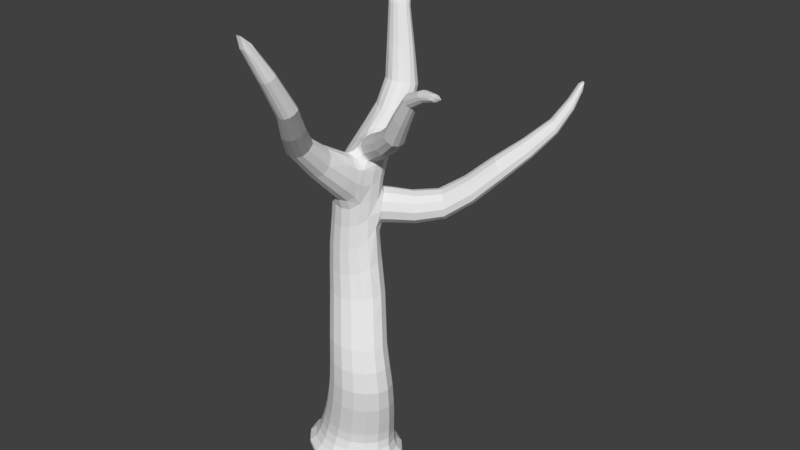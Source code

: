 # Source: TREE.blend  (saved by Blender 2.78.0; exported with 4.5.12 LTS)
import bpy
from mathutils import Matrix  # noqa: F401  (used for matrix-valued properties, if any)

bpy.ops.wm.read_factory_settings(use_empty=True)
scene = bpy.context.scene
scene.name = 'Scene'

# ---- collections
col_collection_1 = bpy.data.collections.new('Collection 1'); scene.collection.children.link(col_collection_1)

# ---- materials (node trees are filled in below, after node groups)
mat_material = bpy.data.materials.new('Material')
mat_material.alpha_threshold = 0.0
mat_material.use_transparent_shadow = False
mat_material.roughness = 0.5
mat_material.line_color = (0.0, 0.0, 0.0, 1.0)

# ---- material node trees

# ---- world
world_world = bpy.data.worlds.new('World'); scene.world = world_world
world_world.color = (0.05088, 0.05088, 0.05088)
world_world.use_sun_shadow = False
world_world.sun_shadow_jitter_overblur = 0.0
world_world.cycles.sampling_method = 'MANUAL'

# ---- meshes
me_cube = bpy.data.meshes.new('Cube')
me_cube.from_pydata([(-6.385, -6.485, -1.54), (7.397, -3.952, 5.975), (7.256, -4.15, 1.856), (-3.904, -7.888, 1.856), (-8.642, 1.099, 1.856), (-4.676, 5.966, -0.6901), (-3.904, 4.838, 1.856), (2.518, 4.838, 1.856), (3.29, 5.966, -0.6901), (-10.55, 1.328, -0.6901), (-10.55, -5.184, -0.6901), (-8.642, -4.15, 1.856), (-4.676, -9.822, -0.6901), (3.29, -9.822, -0.6901), (2.518, -7.888, 1.856), (9.168, -5.184, -0.6901), (9.168, 1.328, -0.6901), (7.256, 1.099, 1.856), (-2.924, -7.41, 5.975), (3.015, 4.359, 5.975), (-7.305, -3.952, 5.975), (-6.385, 2.629, -1.54), (4.999, 2.629, -1.54), (4.999, -6.485, -1.54), (8.557, -4.974, 12.95), (-0.9722, -8.167, 12.95), (8.557, -0.4921, 12.95), (4.511, -8.167, 12.95), (3.015, -7.41, 5.975), (-7.305, 0.9018, 5.975), (7.397, 0.9018, 5.975), (-2.924, 4.359, 5.975), (8.092, -1.186, 21.8), (4.47, -8.057, 21.8), (-0.4386, 1.672, 21.8), (-4.06, -1.186, 21.8), (-5.018, -4.974, 12.95), (4.511, 2.7, 12.95), (-5.018, -0.4921, 12.95), (-0.9722, 2.7, 12.95), (-2.422, 3.456, 30.52), (-5.821, 0.7741, 30.52), (2.185, 3.456, 30.52), (-5.821, -2.991, 30.52), (-0.4386, -8.057, 21.8), (8.092, -5.199, 21.8), (-4.06, -5.199, 21.8), (4.47, 1.672, 21.8), (-7.647, -0.7367, 39.53), (2.89, -0.7367, 41.41), (-4.507, -3.215, 39.53), (2.89, 2.742, 42.18), (2.185, -5.673, 30.52), (5.584, 0.7741, 30.52), (-2.422, -5.673, 30.52), (5.584, -2.991, 30.52), (1.761, 0.135, 51.32), (-4.824, -2.071, 49.23), (12.12, 16.25, 56.03), (-1.034, -2.071, 49.51), (0.03192, 5.217, 42.27), (-7.647, 2.742, 39.53), (-4.224, 5.217, 41.23), (-0.2507, -3.215, 39.81), (-2.3, -9.03, 62.01), (-3.658, 6.018, 58.49), (-6.243, 3.978, 58.49), (-0.1538, 6.018, 58.97), (-7.619, 0.135, 49.44), (12.89, 15.48, 58.28), (-7.619, 3.232, 49.44), (-4.541, 5.435, 51.14), (-4.996, 13.23, 70.01), (0.1528, 14.86, 69.65), (-4.996, 10.82, 70.51), (2.013, 9.394, 69.96), (2.432, 3.978, 58.97), (-0.3697, -7.771, 64.37), (2.432, 0.7126, 58.45), (-6.243, 0.8462, 58.46), (-0.4062, 14.89, 80.94), (-4.262, 13.69, 81.31), (-0.4062, 16.58, 80.43), (-2.043, 13.69, 81.31), (-2.81, 14.86, 69.65), (0.06643, 7.924, 70.69), (2.292, 12.26, 69.46), (-2.617, 8.375, 70.69), (-1.818, -16.87, 73.95), (0.8714, -18.43, 72.98), (-5.264, -9.03, 62.01), (-1.373, -6.879, 67.25), (-6.047, -7.659, 64.39), (-4.087, -6.766, 67.27), (20.12, 23.79, 65.2), (22.85, 23.07, 62.26), (16.26, 12.83, 56.14), (16.07, 14.14, 53.93), (14.95, 13.83, 58.36), (14.0, 15.91, 53.9), (4.927, -25.39, 86.83), (2.213, -25.39, 86.83), (2.257, -16.87, 73.95), (-0.3424, -15.36, 74.91), (-1.256, -18.43, 72.98), (1.605, -15.36, 74.91), (24.82, 32.82, 69.75), (24.11, 32.48, 71.62), (21.28, 24.34, 62.17), (19.72, 24.48, 63.58), (21.59, 22.6, 65.28), (22.77, 22.02, 63.75), (-3.804, 19.37, 95.73), (-6.035, 18.68, 95.95), (-3.804, 20.35, 95.44), (-4.751, 18.68, 95.95), (-5.898, 14.89, 80.94), (-2.043, 17.78, 80.06), (-5.898, 16.58, 80.43), (-4.262, 17.78, 80.06), (5.084, 9.704, 49.49), (7.086, 7.817, 54.97), (7.315, 7.618, 49.38), (8.042, 6.316, 52.23), (4.625, 9.768, 54.94), (3.349, 10.35, 52.3), (25.98, 34.88, 74.56), (25.22, 35.49, 74.52), (23.86, 32.91, 70.62), (25.02, 31.75, 71.67), (25.74, 31.39, 70.72), (25.8, 32.04, 69.8), (-6.657, 23.27, 103.1), (-5.584, 23.27, 103.1), (-5.584, 24.06, 102.9), (-6.657, 24.06, 102.9), (-6.982, 19.37, 95.73), (-4.751, 21.04, 95.23), (-6.982, 20.35, 95.44), (-6.035, 21.04, 95.23), (2.68, -29.57, 94.49), (1.688, -29.57, 94.49), (3.196, -24.38, 87.48), (2.588, -26.43, 86.19), (4.493, -24.38, 87.48), (4.004, -26.43, 86.19), (-2.686, -0.5902, 64.15), (2.898, 4.736, 62.66), (0.6402, -0.8471, 64.12), (-2.861, 6.786, 62.66), (2.898, 1.253, 62.6), (-5.315, 1.628, 62.65), (0.4655, 6.786, 62.66), (-5.315, 4.854, 62.68), (-1.722, 6.569, 52.88), (-0.1773, 6.083, 55.72), (3.267, 2.204, 52.7), (2.25, 3.499, 49.53), (2.495, 3.973, 55.72), (-0.06659, 5.754, 49.71), (-3.053, -1.946, 64.22), (-5.316, -1.823, 59.25), (0.2106, -2.193, 64.19), (-4.375, -2.684, 55.38), (1.511, -2.069, 59.22), (-0.8109, -2.684, 55.38), (-2.25, 1.905, 65.99), (2.841, 6.533, 64.56), (5.603, -2.365, 69.83), (-2.731, 9.472, 64.97), (6.277, -0.4763, 70.73), (-5.126, 4.657, 65.31), (0.5148, 9.472, 64.97), (-5.126, 7.621, 65.13), (15.71, -5.628, 75.45), (14.06, -4.723, 78.3), (8.483, -1.702, 66.87), (6.83, -3.263, 68.0), (8.036, 0.8318, 69.91), (9.014, 0.5043, 67.87), (21.04, -8.672, 82.43), (22.03, -7.008, 82.5), (13.41, -6.107, 77.49), (15.43, -3.751, 77.75), (16.03, -4.067, 76.25), (14.47, -6.697, 76.15), (25.1, -9.403, 84.02), (25.72, -8.918, 83.72), (20.78, -7.423, 83.8), (21.83, -7.996, 82.0), (20.37, -8.299, 83.28), (21.65, -6.808, 83.45), (3.815, 3.948, 64.39), (2.565, 4.217, 66.68), (1.32, -0.4473, 64.81), (3.128, 1.402, 63.35), (0.6992, 2.767, 67.67), (0.1418, 0.6495, 66.85), (8.888, -5.76, -1.328), (-5.411, 5.742, -1.328), (5.308, 3.346, 1.856), (-5.411, -9.597, -1.328), (5.308, -6.397, 1.856), (-10.27, 1.905, -1.328), (-6.694, -6.397, 1.856), (-6.694, 3.346, 1.856), (7.097, -3.835, 3.734), (-3.58, 4.764, 3.734), (-3.58, -7.412, 3.734), (-8.113, 1.187, 3.734), (8.888, 1.905, -1.328), (4.025, 5.742, -1.328), (6.751, 4.115, -0.6901), (4.025, -9.597, -1.328), (6.751, -7.971, -0.6901), (-10.27, -5.76, -1.328), (-8.137, -7.971, -0.6901), (-8.137, 4.115, -0.6901), (7.097, 1.187, 3.734), (2.564, 4.764, 3.734), (2.564, -7.412, 3.734), (-8.113, -3.835, 3.734), (-4.175, 5.074, 0.3715), (2.789, 5.074, 0.3715), (-0.693, 5.395, 1.856), (-0.693, 6.657, -0.6901), (-9.314, 1.019, 0.3715), (-9.314, -4.674, 0.3715), (-11.5, -1.928, -0.6901), (-9.405, -1.525, 1.856), (-4.175, -8.729, 0.3715), (2.789, -8.729, 0.3715), (-0.693, -10.51, -0.6901), (-0.693, -8.445, 1.856), (7.928, -4.674, 0.3715), (7.928, 1.019, 0.3715), (10.12, -1.928, -0.6901), (8.019, -1.525, 1.856), (5.595, 2.98, 5.975), (0.04576, 4.875, 5.975), (-8.012, -1.525, 5.975), (-5.504, -6.03, 5.975), (-6.932, -1.928, -1.54), (5.546, -1.928, -1.54), (-0.693, 3.028, -1.54), (-0.693, -6.884, -1.54), (7.952, -4.375, 8.929), (-2.024, 3.66, 8.929), (-2.024, -7.717, 8.929), (-6.26, 0.3176, 8.929), (7.952, 0.3176, 8.929), (3.716, 3.66, 8.929), (3.716, -7.717, 8.929), (-6.26, -4.375, 8.929), (9.209, -2.733, 12.95), (6.894, 1.427, 12.95), (1.77, -8.642, 12.95), (6.894, -6.893, 12.95), (0.04576, -7.925, 5.975), (8.103, -1.525, 5.975), (5.595, -6.03, 5.975), (-5.504, 2.98, 5.975), (8.756, -5.374, 17.43), (-0.2745, 1.899, 17.43), (-0.2745, -8.4, 17.43), (-4.109, -1.127, 17.43), (8.756, -1.127, 17.43), (4.922, 1.899, 17.43), (4.922, -8.4, 17.43), (-4.109, -5.374, 17.43), (6.603, -6.916, 21.8), (2.016, 2.098, 21.8), (-2.571, 0.5313, 21.8), (-4.644, -3.192, 21.8), (-3.354, -6.893, 12.95), (-5.67, -2.733, 12.95), (1.77, 3.176, 12.95), (-3.354, 1.427, 12.95), (6.917, -4.415, 26.13), (-1.232, 2.148, 26.13), (-1.232, -7.145, 26.13), (-4.692, -0.5821, 26.13), (6.917, -0.5821, 26.13), (3.458, 2.148, 26.13), (3.458, -7.145, 26.13), (-4.692, -4.415, 26.13), (4.186, 2.386, 30.52), (-0.1184, 3.856, 30.52), (-6.368, -1.109, 30.52), (-4.423, -4.603, 30.52), (2.016, -8.482, 21.8), (6.603, 0.5313, 21.8), (8.676, -3.192, 21.8), (-2.571, -6.916, 21.8), (4.204, -1.556, 35.45), (-3.566, 4.758, 35.4), (-3.637, -4.182, 34.98), (-6.966, 2.132, 34.98), (4.204, 2.132, 35.64), (0.9453, 4.758, 35.66), (0.8747, -4.182, 35.05), (-6.966, -1.556, 34.98), (-6.356, -2.226, 39.53), (-2.379, -3.584, 39.6), (3.396, 1.003, 42.26), (1.669, 4.231, 41.92), (-4.423, 2.386, 30.52), (4.186, -4.603, 30.52), (-0.1184, -6.073, 30.52), (6.131, -1.109, 30.52), (1.967, -0.2636, 47.13), (-4.511, 5.29, 46.85), (-4.935, -2.576, 44.25), (-7.865, 2.982, 44.31), (2.089, 3.049, 47.64), (-0.3679, 5.37, 47.8), (-0.9631, -2.576, 44.67), (-7.865, -0.2636, 44.31), (2.588, 1.427, 52.33), (13.99, 14.75, 58.65), (-2.929, -2.4, 49.2), (0.6119, -1.191, 50.21), (1.598, -2.226, 40.35), (-8.153, 1.003, 39.53), (-1.955, 5.585, 42.34), (-6.285, 4.231, 39.95), (2.005, 0.46, 54.81), (-4.271, 5.672, 54.78), (-4.521, -2.006, 53.32), (-7.037, 3.546, 54.35), (2.189, 3.731, 56.52), (-0.4753, 5.833, 56.52), (-0.8538, -2.006, 53.39), (-7.037, 0.4934, 54.35), (-5.18, 5.204, 58.49), (-6.66, 2.479, 58.49), (1.369, 5.204, 59.21), (-1.906, 6.322, 58.61), (-6.47, -1.191, 49.39), (-8.07, 1.684, 49.44), (-2.748, 6.046, 52.42), (-6.399, 4.557, 49.86), (2.807, 0.9559, 61.34), (-3.066, 6.411, 61.41), (-2.984, -1.202, 63.96), (-5.562, 4.442, 61.41), (2.807, 4.413, 61.53), (0.3166, 6.411, 61.53), (0.3383, -1.462, 63.93), (-5.562, 1.217, 61.37), (-5.71, 3.369, 62.68), (-4.049, 9.572, 70.68), (1.949, -0.2766, 62.96), (2.551, 10.48, 69.44), (1.785, -0.8993, 58.62), (-0.3961, -7.152, 66.12), (2.848, 2.445, 58.6), (-5.595, -0.6707, 58.65), (1.276, 13.26, 74.48), (-3.272, 17.13, 73.64), (-3.224, 11.96, 74.98), (-5.237, 15.68, 74.05), (1.346, 15.44, 73.91), (-0.6078, 17.13, 73.64), (-0.6294, 11.85, 74.98), (-5.237, 13.62, 74.62), (-0.1424, 15.74, 80.68), (-1.079, 17.3, 80.21), (-3.152, 13.51, 81.36), (-1.079, 14.17, 81.16), (-1.329, 15.11, 69.59), (1.905, 5.986, 62.66), (-4.306, 6.015, 62.67), (-0.9356, -0.8283, 64.91), (-4.741, -14.03, 67.55), (-2.239, -14.03, 67.55), (-3.69, -10.92, 70.46), (-1.4, -10.95, 70.46), (-0.6096, -12.42, 68.94), (1.75, -17.89, 73.33), (-5.402, -12.39, 68.94), (0.6605, -2.224, 56.54), (-2.593, -2.99, 55.18), (-5.501, -2.163, 56.54), (-2.777, -6.801, 67.67), (-4.33, -1.729, 62.22), (19.93, 17.84, 58.41), (18.03, 19.4, 58.33), (19.91, 16.59, 60.27), (22.28, 23.86, 62.05), (18.54, 17.35, 62.18), (16.73, 18.81, 62.08), (16.19, 19.61, 60.1), (-1.464, 6.522, 54.54), (-1.18, 6.291, 51.14), (16.41, 13.17, 54.8), (3.124, 2.793, 54.5), (15.26, 15.23, 53.61), (2.188, -22.48, 78.97), (3.972, -22.48, 78.97), (2.954, -19.91, 80.59), (4.588, -19.91, 80.59), (5.134, -21.18, 79.78), (2.14, -26.07, 86.42), (1.717, -21.18, 79.78), (-0.1921, -18.58, 72.88), (-1.928, -17.89, 73.33), (-1.198, -15.86, 74.56), (2.255, -15.86, 74.56), (0.6314, -15.23, 75.02), (24.81, 28.31, 65.91), (23.59, 29.29, 65.85), (24.75, 27.5, 67.06), (24.57, 32.14, 71.79), (23.84, 27.95, 68.25), (22.7, 28.87, 68.19), (22.39, 29.4, 66.93), (23.02, 22.34, 62.81), (20.86, 23.24, 65.47), (19.65, 24.21, 64.55), (20.29, 24.54, 62.66), (22.25, 22.12, 64.69), (-2.333, 16.27, 88.35), (-5.332, 18.52, 87.67), (-5.332, 15.34, 88.64), (-6.605, 17.58, 87.95), (-2.333, 17.58, 87.95), (-3.606, 18.52, 87.67), (-3.606, 15.34, 88.64), (-6.605, 16.27, 88.35), (-3.652, 19.86, 95.59), (-4.194, 20.77, 95.31), (-5.393, 18.57, 95.98), (-4.194, 18.95, 95.86), (-5.225, 14.17, 81.16), (-6.162, 15.74, 80.68), (-3.152, 17.96, 80.01), (-5.225, 17.3, 80.21), (6.03, 8.962, 55.37), (12.11, 15.99, 57.37), (12.78, 16.24, 54.73), (7.898, 6.549, 50.56), (15.73, 13.07, 57.49), (6.357, 8.883, 48.95), (9.562, 12.98, 50.44), (11.06, 11.0, 55.42), (11.72, 11.05, 50.4), (12.18, 9.741, 52.94), (8.788, 12.81, 55.37), (7.756, 13.48, 52.92), (26.09, 34.23, 73.0), (25.26, 34.89, 72.95), (26.05, 33.81, 73.6), (25.65, 35.24, 74.56), (25.58, 34.04, 74.22), (24.8, 34.67, 74.17), (24.64, 34.95, 73.52), (23.82, 32.74, 71.22), (24.21, 32.94, 70.05), (25.44, 32.52, 69.68), (25.42, 31.45, 71.3), (25.9, 31.58, 70.15), (-4.87, 22.33, 101.3), (-6.45, 23.51, 100.9), (-6.45, 21.92, 101.4), (-7.007, 23.1, 101.0), (-4.87, 23.1, 101.0), (-5.427, 23.51, 100.9), (-5.427, 21.92, 101.4), (-7.007, 22.33, 101.3), (-6.121, 23.23, 103.1), (-6.121, 24.1, 102.9), (-5.532, 23.66, 103.0), (-6.709, 23.66, 103.0), (-6.593, 18.95, 95.86), (-7.135, 19.86, 95.59), (-5.393, 21.15, 95.19), (-6.593, 20.77, 95.31), (1.801, -29.16, 92.18), (2.922, -29.16, 92.18), (2.176, -27.9, 92.97), (3.223, -27.9, 92.97), (3.49, -28.52, 92.58), (2.184, -29.58, 94.49), (1.571, -28.52, 92.58), (2.626, -24.72, 87.24), (4.925, -24.72, 87.24), (4.589, -26.07, 86.42), (3.844, -24.3, 87.55), (3.296, -26.53, 86.12), (-5.512, 6.23, 65.23), (-4.262, 0.1381, 63.01), (5.691, -1.411, 70.38), (3.283, 3.129, 62.65), (-1.198, 7.074, 62.66), (1.908, 8.461, 64.89), (-4.141, 8.733, 65.04), (-0.6001, 1.048, 66.51), (-2.371, 0.3067, 64.82), (2.858, 5.319, 63.35), (1.005, -0.469, 64.5), (-2.822, 7.641, 63.45), (2.93, 1.452, 63.02), (-5.253, 2.601, 63.55), (0.4719, 7.641, 63.45), (-5.253, 5.739, 63.51), (3.516, 10.23, 53.85), (3.935, 10.17, 50.71), (7.766, 6.784, 53.86), (1.391, 5.238, 56.19), (2.963, 2.381, 50.87), (1.212, 4.857, 49.02), (-0.1332, 7.754, 52.76), (1.327, 7.237, 55.53), (4.763, 3.492, 52.61), (3.837, 4.789, 49.54), (3.933, 5.177, 55.55), (1.547, 6.991, 49.7), (1.456, -2.099, 62.18), (-1.077, -8.482, 62.76), (-3.782, -9.263, 61.86), (-6.2, -8.454, 62.76), (-1.525, -2.194, 64.96), (-5.208, -6.983, 66.14), (-3.288, -3.556, 65.22), (-5.452, -3.767, 60.94), (-0.2056, -3.759, 65.19), (-4.563, -4.796, 57.56), (0.997, -3.969, 60.91), (-1.196, -4.796, 57.56), (-4.021, 3.136, 65.52), (3.436, 4.693, 64.29), (-1.108, 9.748, 64.95), (-5.349, 12.05, 70.27), (1.057, 8.652, 70.54), (1.428, 13.97, 69.65), (-4.098, 14.21, 69.79), (-1.109, 7.675, 70.66), (-2.33, 4.497, 67.88), (2.701, 8.729, 66.52), (0.3931, 4.149, 68.3), (-2.692, 11.98, 67.09), (2.282, 5.608, 67.36), (-5.013, 7.495, 67.71), (0.4549, 11.98, 67.09), (-5.013, 10.21, 67.36), (13.49, -5.423, 78.0), (10.14, -4.723, 73.1), (11.35, -5.452, 71.5), (12.83, -4.148, 70.63), (13.23, -2.261, 71.55), (10.86, -3.067, 74.02), (12.48, -1.909, 73.35), (1.496, 3.629, 67.56), (5.989, -3.071, 69.04), (8.908, -0.4026, 67.13), (2.31, 0.02635, 63.7), (3.48, 4.375, 65.47), (21.92, -6.774, 82.98), (16.47, -7.104, 81.4), (17.32, -7.577, 80.33), (18.32, -6.719, 79.77), (18.58, -5.465, 80.41), (16.99, -5.992, 82.05), (18.1, -5.212, 81.62), (14.82, -4.126, 78.25), (15.98, -4.747, 75.67), (15.22, -6.387, 75.61), (13.77, -6.593, 76.84), (15.86, -3.698, 77.01), (25.45, -9.188, 83.88), (23.71, -9.222, 83.9), (24.13, -9.455, 83.36), (24.78, -8.911, 83.02), (24.91, -8.293, 83.33), (23.97, -8.674, 84.22), (24.67, -8.168, 83.93), (22.0, -7.438, 82.13), (21.51, -8.475, 82.1), (20.6, -8.606, 82.87), (20.42, -7.866, 83.61), (21.26, -7.045, 83.77), (0.2296, 1.739, 67.33), (7.134, 0.3133, 70.65), (0.4881, -0.1845, 66.06), (3.666, 2.951, 63.62), (7.777, -2.841, 67.14), (8.743, 0.9414, 68.86), (5.25, 2.988, 65.41), (4.077, 3.273, 67.62), (2.843, -1.23, 65.74), (4.607, 0.5377, 64.37), (2.242, 1.864, 68.57), (1.651, -0.1891, 67.72), (6.8, 4.125, -1.162), (6.8, -7.981, -1.162), (-8.186, -7.981, -1.162), (-8.186, 4.125, -1.162), (5.233, 3.336, 3.734), (5.233, -5.985, 3.734), (-6.249, -5.985, 3.734), (-6.249, 3.336, 3.734), (9.808, -1.928, -1.328), (-0.693, 6.413, -1.328), (5.815, 3.456, 0.3715), (-0.693, -10.27, -1.328), (5.815, -7.111, 0.3715), (-11.19, -1.928, -1.328), (-7.201, -7.111, 0.3715), (-7.201, 3.456, 0.3715), (7.827, -1.324, 3.734), (-0.5083, 5.297, 3.734), (-0.5083, -7.945, 3.734), (-8.844, -1.324, 3.734), (-0.693, 5.678, 0.3715), (-10.14, -1.827, 0.3715), (-0.693, -9.333, 0.3715), (8.756, -1.827, 0.3715), (-0.693, -1.928, -1.54), (8.635, -2.029, 8.929), (6.211, -6.383, 8.929), (0.8461, 4.158, 8.929), (-4.518, 2.326, 8.929), (0.8461, -8.215, 8.929), (-4.518, -6.383, 8.929), (-6.942, -2.029, 8.929), (6.211, 2.326, 8.929), (7.475, -2.499, 26.13), (9.374, -3.25, 17.43), (7.179, -7.192, 17.43), (2.324, 2.349, 17.43), (-2.532, 0.6914, 17.43), (2.324, -8.85, 17.43), (-2.532, -7.192, 17.43), (-4.726, -3.25, 17.43), (7.179, 0.6914, 17.43), (4.74, 0.2884, 35.66), (5.495, -6.056, 26.13), (1.113, 2.555, 26.13), (-3.269, 1.059, 26.13), (1.113, -7.552, 26.13), (-3.269, -6.056, 26.13), (-5.249, -2.499, 26.13), (5.495, 1.059, 26.13), (2.575, 1.452, 49.17), (2.835, -3.134, 35.18), (-1.275, 5.149, 35.68), (-5.58, 3.711, 35.08), (-1.381, -4.574, 34.99), (-5.597, -3.134, 34.98), (-7.503, 0.2884, 34.98), (2.852, 3.711, 35.57), (0.7623, -1.653, 45.52), (-2.146, 5.817, 49.37), (-6.554, 4.371, 44.94), (-2.949, -2.92, 44.33), (-6.66, -1.653, 44.29), (-8.337, 1.359, 44.31), (1.001, 4.446, 47.19), (3.206, 2.843, 61.42), (2.659, 2.093, 55.09), (0.9367, -1.098, 54.71), (-2.374, 6.159, 55.11), (-5.911, 4.824, 54.46), (-2.688, -2.323, 53.16), (-6.034, -1.061, 54.59), (-7.471, 2.036, 54.35), (1.092, 4.994, 56.94), (1.639, 14.26, 74.13), (1.887, -0.9759, 61.93), (-1.375, 6.704, 61.44), (-4.536, 5.625, 61.41), (-1.384, -1.464, 64.73), (-4.552, -0.5672, 61.98), (-5.964, 2.945, 61.4), (1.785, 5.618, 61.59), (-3.49, -14.21, 67.43), (0.4539, 12.45, 74.82), (-1.94, 17.35, 73.58), (-4.429, 16.55, 73.81), (-1.885, 11.63, 75.02), (-4.417, 12.68, 74.85), (-5.554, 14.66, 74.34), (0.5467, 16.49, 73.77), (-5.531, -13.44, 68.02), (-1.206, -13.45, 68.02), (-2.557, -10.83, 70.65), (-4.679, -11.39, 69.89), (-0.6178, -11.43, 69.89), (19.22, 18.81, 58.15), (20.16, 16.95, 59.11), (16.85, 19.65, 58.97), (19.31, 16.73, 61.44), (17.66, 18.14, 62.41), (16.12, 19.31, 61.28), (3.08, -22.61, 78.89), (1.624, -22.03, 79.26), (4.709, -22.03, 79.26), (3.771, -19.8, 80.68), (2.236, -20.33, 80.3), (5.133, -20.33, 80.3), (24.37, 28.92, 65.76), (24.94, 27.74, 66.34), (22.83, 29.45, 66.23), (24.34, 27.58, 67.79), (23.27, 28.44, 68.39), (22.33, 29.2, 67.68), (-2.128, 16.93, 88.15), (-2.857, 15.71, 88.52), (-4.469, 18.66, 87.62), (-6.081, 18.14, 87.78), (-4.469, 15.2, 88.68), (-6.081, 15.71, 88.52), (-6.81, 16.93, 88.15), (-2.857, 18.14, 87.78), (2.362, -29.22, 92.14), (10.04, 12.03, 55.78), (7.84, 13.29, 54.37), (8.381, 13.38, 51.47), (12.18, 10.02, 51.43), (11.78, 10.1, 54.43), (10.83, 12.23, 50.02), (25.77, 34.64, 72.92), (26.07, 33.35, 72.43), (24.73, 34.44, 72.36), (25.72, 33.24, 73.28), (25.2, 34.39, 74.29), (24.42, 34.29, 73.21), (-4.768, 22.71, 101.1), (-4.869, 21.28, 99.92), (-5.939, 23.58, 100.9), (-6.725, 22.67, 99.49), (-5.939, 21.85, 101.4), (-6.725, 21.28, 99.92), (-7.11, 22.71, 101.1), (-4.869, 22.67, 99.49), (-6.121, 23.66, 103.0), (1.729, -28.18, 90.8), (3.599, -28.18, 90.8), (2.699, -27.85, 93.02), (2.044, -27.25, 91.38), (3.828, -27.25, 91.38), (-5.645, 4.286, 63.54), (-4.141, 1.126, 63.87), (2.075, 0.03057, 63.37), (3.4, 3.462, 63.24), (-1.175, 7.925, 63.44), (1.892, 6.777, 63.44), (-4.254, 6.882, 63.48), (-0.2915, -0.1714, 65.66), (0.09614, 7.684, 54.38), (0.4225, 7.505, 51.07), (4.578, 4.044, 54.36), (2.845, 6.405, 56.0), (4.509, 3.686, 50.83), (2.824, 6.119, 49.06), (0.9512, -3.785, 63.47), (0.1938, -4.307, 58.58), (-2.879, -5.078, 57.37), (-5.627, -4.256, 58.59), (-1.833, -3.734, 65.85), (-4.514, -3.482, 63.51), (-3.968, 6.006, 67.84), (3.171, 5.915, 65.94), (-1.118, 12.24, 67.05), (-5.387, 8.915, 67.54), (1.236, 4.98, 68.17), (1.803, 10.9, 66.99), (-4.059, 11.27, 67.19), (-0.4865, 2.972, 67.69), (11.72, -2.359, 73.97), (12.23, -5.081, 70.83), (10.23, -3.9, 73.68), (10.54, -5.315, 72.35), (13.16, -3.069, 70.87), (13.02, -1.837, 72.45), (17.6, -5.513, 82.02), (17.92, -7.328, 79.9), (16.53, -6.555, 81.82), (16.76, -7.494, 80.88), (18.53, -6.011, 79.94), (18.44, -5.169, 81.02), (24.36, -8.383, 84.17), (24.52, -9.278, 83.12), (22.91, -8.658, 83.98), (23.03, -9.195, 83.42), (24.13, -8.294, 82.86), (24.06, -7.801, 83.48), (1.739, 0.8619, 68.23), (3.055, 2.705, 68.46), (2.009, -0.9869, 66.93), (5.113, 2.016, 64.64), (3.821, -0.7704, 64.7), (4.933, 3.418, 66.46)], [], [(0, 242, 618, 245), (0, 245, 605, 201), (0, 201, 596, 215), (0, 215, 607, 242), (1, 260, 599, 206), (1, 206, 610, 259), (1, 259, 619, 246), (1, 246, 620, 260), (2, 234, 617, 237), (2, 237, 610, 206), (2, 206, 599, 202), (2, 202, 606, 234), (3, 230, 616, 233), (3, 233, 612, 208), (3, 208, 600, 204), (3, 204, 608, 230), (4, 226, 615, 229), (4, 229, 613, 209), (4, 209, 601, 205), (4, 205, 609, 226), (5, 222, 614, 225), (5, 225, 603, 199), (5, 199, 597, 217), (5, 217, 609, 222), (6, 207, 611, 224), (6, 224, 614, 222), (6, 222, 609, 205), (6, 205, 601, 207), (7, 219, 598, 200), (7, 200, 604, 223), (7, 223, 614, 224), (7, 224, 611, 219), (8, 223, 604, 212), (8, 212, 594, 211), (8, 211, 603, 225), (8, 225, 614, 223), (9, 203, 607, 228), (9, 228, 615, 226), (9, 226, 609, 217), (9, 217, 597, 203), (10, 215, 596, 216), (10, 216, 608, 227), (10, 227, 615, 228), (10, 228, 607, 215), (11, 227, 608, 204), (11, 204, 600, 221), (11, 221, 613, 229), (11, 229, 615, 227), (12, 201, 605, 232), (12, 232, 616, 230), (12, 230, 608, 216), (12, 216, 596, 201), (13, 213, 595, 214), (13, 214, 606, 231), (13, 231, 616, 232), (13, 232, 605, 213), (14, 231, 606, 202), (14, 202, 599, 220), (14, 220, 612, 233), (14, 233, 616, 231), (15, 198, 602, 236), (15, 236, 617, 234), (15, 234, 606, 214), (15, 214, 595, 198), (16, 210, 594, 212), (16, 212, 604, 235), (16, 235, 617, 236), (16, 236, 602, 210), (17, 235, 604, 200), (17, 200, 598, 218), (17, 218, 610, 237), (17, 237, 617, 235), (18, 241, 600, 208), (18, 208, 612, 258), (18, 258, 623, 248), (18, 248, 624, 241), (19, 238, 598, 219), (19, 219, 611, 239), (19, 239, 621, 251), (19, 251, 626, 238), (20, 240, 613, 221), (20, 221, 600, 241), (20, 241, 624, 253), (20, 253, 625, 240), (21, 199, 603, 244), (21, 244, 618, 242), (21, 242, 607, 203), (21, 203, 597, 199), (22, 211, 594, 210), (22, 210, 602, 243), (22, 243, 618, 244), (22, 244, 603, 211), (23, 243, 602, 198), (23, 198, 595, 213), (23, 213, 605, 245), (23, 245, 618, 243), (24, 257, 620, 246), (24, 246, 619, 254), (24, 254, 628, 262), (24, 262, 629, 257), (25, 274, 624, 248), (25, 248, 623, 256), (25, 256, 632, 264), (25, 264, 633, 274), (26, 254, 619, 250), (26, 250, 626, 255), (26, 255, 635, 266), (26, 266, 628, 254), (27, 256, 623, 252), (27, 252, 620, 257), (27, 257, 629, 268), (27, 268, 632, 256), (28, 258, 612, 220), (28, 220, 599, 260), (28, 260, 620, 252), (28, 252, 623, 258), (29, 261, 601, 209), (29, 209, 613, 240), (29, 240, 625, 249), (29, 249, 622, 261), (30, 259, 610, 218), (30, 218, 598, 238), (30, 238, 626, 250), (30, 250, 619, 259), (31, 239, 611, 207), (31, 207, 601, 261), (31, 261, 622, 247), (31, 247, 621, 239), (32, 292, 628, 266), (32, 266, 635, 291), (32, 291, 643, 282), (32, 282, 627, 292), (33, 290, 632, 268), (33, 268, 629, 270), (33, 270, 637, 284), (33, 284, 640, 290), (34, 271, 630, 263), (34, 263, 631, 272), (34, 272, 639, 279), (34, 279, 638, 271), (35, 272, 631, 265), (35, 265, 634, 273), (35, 273, 642, 281), (35, 281, 639, 272), (36, 275, 625, 253), (36, 253, 624, 274), (36, 274, 633, 269), (36, 269, 634, 275), (37, 255, 626, 251), (37, 251, 621, 276), (37, 276, 630, 267), (37, 267, 635, 255), (38, 277, 622, 249), (38, 249, 625, 275), (38, 275, 634, 265), (38, 265, 631, 277), (39, 276, 621, 247), (39, 247, 622, 277), (39, 277, 631, 263), (39, 263, 630, 276), (40, 287, 638, 279), (40, 279, 639, 306), (40, 306, 647, 295), (40, 295, 646, 287), (41, 306, 639, 281), (41, 281, 642, 288), (41, 288, 650, 297), (41, 297, 647, 306), (42, 286, 643, 283), (42, 283, 638, 287), (42, 287, 646, 299), (42, 299, 651, 286), (43, 288, 642, 285), (43, 285, 641, 289), (43, 289, 649, 301), (43, 301, 650, 288), (44, 293, 633, 264), (44, 264, 632, 290), (44, 290, 640, 280), (44, 280, 641, 293), (45, 270, 629, 262), (45, 262, 628, 292), (45, 292, 627, 278), (45, 278, 637, 270), (46, 273, 634, 269), (46, 269, 633, 293), (46, 293, 641, 285), (46, 285, 642, 273), (47, 291, 635, 267), (47, 267, 630, 271), (47, 271, 638, 283), (47, 283, 643, 291), (48, 323, 650, 301), (48, 301, 649, 302), (48, 302, 656, 317), (48, 317, 657, 323), (49, 322, 645, 294), (49, 294, 636, 304), (49, 304, 644, 310), (49, 310, 652, 322), (50, 302, 649, 296), (50, 296, 648, 303), (50, 303, 655, 312), (50, 312, 656, 302), (51, 304, 636, 298), (51, 298, 651, 305), (51, 305, 658, 314), (51, 314, 644, 304), (52, 308, 640, 284), (52, 284, 637, 307), (52, 307, 645, 300), (52, 300, 648, 308), (53, 309, 627, 282), (53, 282, 643, 286), (53, 286, 651, 298), (53, 298, 636, 309), (54, 289, 641, 280), (54, 280, 640, 308), (54, 308, 648, 296), (54, 296, 649, 289), (55, 307, 637, 278), (55, 278, 627, 309), (55, 309, 636, 294), (55, 294, 645, 307), (56, 321, 652, 310), (56, 310, 644, 318), (56, 318, 660, 326), (56, 326, 661, 321), (57, 338, 656, 312), (57, 312, 655, 320), (57, 320, 664, 328), (57, 328, 665, 338), (58, 440, 718, 449), (58, 449, 717, 439), (58, 439, 694, 392), (58, 392, 691, 440), (59, 320, 655, 316), (59, 316, 652, 321), (59, 321, 661, 332), (59, 332, 664, 320), (60, 305, 651, 299), (60, 299, 646, 324), (60, 324, 653, 315), (60, 315, 658, 305), (61, 325, 647, 297), (61, 297, 650, 323), (61, 323, 657, 313), (61, 313, 654, 325), (62, 324, 646, 295), (62, 295, 647, 325), (62, 325, 654, 311), (62, 311, 653, 324), (63, 303, 648, 300), (63, 300, 645, 322), (63, 322, 652, 316), (63, 316, 655, 303), (64, 520, 758, 529), (64, 529, 757, 519), (64, 519, 685, 375), (64, 375, 676, 520), (65, 337, 662, 327), (65, 327, 663, 334), (65, 334, 671, 343), (65, 343, 670, 337), (66, 334, 663, 329), (66, 329, 666, 335), (66, 335, 674, 345), (66, 345, 671, 334), (67, 336, 667, 331), (67, 331, 662, 337), (67, 337, 670, 347), (67, 347, 675, 336), (68, 339, 657, 317), (68, 317, 656, 338), (68, 338, 665, 333), (68, 333, 666, 339), (69, 439, 717, 448), (69, 448, 716, 319), (69, 319, 693, 391), (69, 391, 694, 439), (70, 341, 654, 313), (70, 313, 657, 339), (70, 339, 666, 329), (70, 329, 663, 341), (71, 340, 653, 311), (71, 311, 654, 341), (71, 341, 663, 327), (71, 327, 662, 340), (72, 536, 768, 545), (72, 545, 765, 533), (72, 533, 682, 361), (72, 361, 679, 536), (73, 535, 767, 544), (73, 544, 764, 370), (73, 370, 678, 363), (73, 363, 683, 535), (74, 533, 765, 543), (74, 543, 762, 351), (74, 351, 681, 365), (74, 365, 682, 533), (75, 534, 766, 542), (75, 542, 763, 353), (75, 353, 668, 358), (75, 358, 677, 534), (76, 356, 660, 330), (76, 330, 667, 336), (76, 336, 675, 346), (76, 346, 659, 356), (77, 519, 757, 528), (77, 528, 756, 355), (77, 355, 688, 378), (77, 378, 685, 519), (78, 354, 661, 326), (78, 326, 660, 356), (78, 356, 659, 342), (78, 342, 669, 354), (79, 335, 666, 333), (79, 333, 665, 357), (79, 357, 673, 349), (79, 349, 674, 335), (80, 369, 677, 358), (80, 358, 668, 366), (80, 366, 707, 422), (80, 422, 708, 369), (81, 434, 681, 360), (81, 360, 680, 368), (81, 368, 711, 424), (81, 424, 712, 434), (82, 366, 668, 362), (82, 362, 683, 367), (82, 367, 714, 426), (82, 426, 707, 366), (83, 368, 680, 364), (83, 364, 677, 369), (83, 369, 708, 428), (83, 428, 711, 368), (84, 370, 764, 541), (84, 541, 768, 536), (84, 536, 679, 359), (84, 359, 678, 370), (85, 537, 769, 540), (85, 540, 766, 534), (85, 534, 677, 364), (85, 364, 680, 537), (86, 353, 763, 539), (86, 539, 767, 535), (86, 535, 683, 362), (86, 362, 668, 353), (87, 351, 762, 538), (87, 538, 769, 537), (87, 537, 680, 360), (87, 360, 681, 351), (88, 407, 687, 380), (88, 380, 684, 406), (88, 406, 696, 404), (88, 404, 699, 407), (89, 405, 676, 375), (89, 375, 685, 379), (89, 379, 697, 399), (89, 399, 695, 405), (90, 521, 759, 527), (90, 527, 758, 520), (90, 520, 676, 374), (90, 374, 684, 521), (91, 355, 756, 526), (91, 526, 760, 384), (91, 384, 686, 377), (91, 377, 688, 355), (92, 523, 761, 525), (92, 525, 759, 521), (92, 521, 684, 380), (92, 380, 687, 523), (93, 384, 760, 524), (93, 524, 761, 523), (93, 523, 687, 376), (93, 376, 686, 384), (94, 419, 694, 391), (94, 391, 693, 418), (94, 418, 705, 415), (94, 415, 706, 419), (95, 417, 690, 386), (95, 386, 689, 389), (95, 389, 701, 410), (95, 410, 702, 417), (96, 442, 720, 447), (96, 447, 719, 395), (96, 395, 690, 388), (96, 388, 692, 442), (97, 395, 719, 446), (97, 446, 721, 397), (97, 397, 689, 386), (97, 386, 690, 395), (98, 319, 716, 445), (98, 445, 720, 442), (98, 442, 692, 390), (98, 390, 693, 319), (99, 397, 721, 444), (99, 444, 718, 440), (99, 440, 691, 387), (99, 387, 689, 397), (100, 487, 697, 402), (100, 402, 700, 486), (100, 486, 741, 482), (100, 482, 738, 487), (101, 485, 699, 404), (101, 404, 696, 403), (101, 403, 737, 484), (101, 484, 740, 485), (102, 379, 685, 378), (102, 378, 688, 408), (102, 408, 700, 402), (102, 402, 697, 379), (103, 409, 686, 376), (103, 376, 687, 407), (103, 407, 699, 400), (103, 400, 698, 409), (104, 406, 684, 374), (104, 374, 676, 405), (104, 405, 695, 398), (104, 398, 696, 406), (105, 408, 688, 377), (105, 377, 686, 409), (105, 409, 698, 401), (105, 401, 700, 408), (106, 459, 701, 411), (106, 411, 703, 458), (106, 458, 724, 451), (106, 451, 722, 459), (107, 457, 706, 415), (107, 415, 705, 413), (107, 413, 726, 455), (107, 455, 727, 457), (108, 389, 689, 387), (108, 387, 691, 420), (108, 420, 703, 411), (108, 411, 701, 389), (109, 420, 691, 392), (109, 392, 694, 419), (109, 419, 706, 416), (109, 416, 703, 420), (110, 418, 693, 390), (110, 390, 692, 421), (110, 421, 704, 414), (110, 414, 705, 418), (111, 421, 692, 388), (111, 388, 690, 417), (111, 417, 702, 412), (111, 412, 704, 421), (112, 433, 708, 422), (112, 422, 707, 430), (112, 430, 728, 462), (112, 462, 729, 433), (113, 474, 712, 424), (113, 424, 711, 432), (113, 432, 732, 464), (113, 464, 733, 474), (114, 430, 707, 426), (114, 426, 714, 431), (114, 431, 735, 466), (114, 466, 728, 430), (115, 432, 711, 428), (115, 428, 708, 433), (115, 433, 729, 468), (115, 468, 732, 432), (116, 435, 682, 365), (116, 365, 681, 434), (116, 434, 712, 429), (116, 429, 713, 435), (117, 367, 683, 363), (117, 363, 678, 436), (117, 436, 709, 427), (117, 427, 714, 367), (118, 437, 679, 361), (118, 361, 682, 435), (118, 435, 713, 425), (118, 425, 710, 437), (119, 436, 678, 359), (119, 359, 679, 437), (119, 437, 710, 423), (119, 423, 709, 436), (120, 443, 755, 517), (120, 517, 751, 507), (120, 507, 718, 444), (120, 444, 721, 443), (121, 438, 753, 516), (121, 516, 752, 508), (121, 508, 720, 445), (121, 445, 716, 438), (122, 441, 754, 515), (122, 515, 755, 443), (122, 443, 721, 446), (122, 446, 719, 441), (123, 508, 752, 514), (123, 514, 754, 441), (123, 441, 719, 447), (123, 447, 720, 508), (124, 506, 750, 513), (124, 513, 753, 438), (124, 438, 716, 448), (124, 448, 717, 506), (125, 507, 751, 512), (125, 512, 750, 506), (125, 506, 717, 449), (125, 449, 718, 507), (126, 452, 723, 450), (126, 450, 722, 453), (126, 453, 726, 454), (126, 454, 725, 452), (127, 453, 722, 451), (127, 451, 724, 456), (127, 456, 727, 455), (127, 455, 726, 453), (128, 458, 703, 416), (128, 416, 706, 457), (128, 457, 727, 456), (128, 456, 724, 458), (129, 413, 705, 414), (129, 414, 704, 460), (129, 460, 725, 454), (129, 454, 726, 413), (130, 460, 704, 412), (130, 412, 702, 461), (130, 461, 723, 452), (130, 452, 725, 460), (131, 461, 702, 410), (131, 410, 701, 459), (131, 459, 722, 450), (131, 450, 723, 461), (132, 470, 736, 473), (132, 473, 734, 469), (132, 469, 733, 464), (132, 464, 732, 470), (133, 462, 728, 472), (133, 472, 736, 470), (133, 470, 732, 468), (133, 468, 729, 462), (134, 466, 735, 467), (134, 467, 730, 471), (134, 471, 736, 472), (134, 472, 728, 466), (135, 471, 730, 463), (135, 463, 731, 465), (135, 465, 734, 473), (135, 473, 736, 471), (136, 475, 713, 429), (136, 429, 712, 474), (136, 474, 733, 469), (136, 469, 734, 475), (137, 431, 714, 427), (137, 427, 709, 476), (137, 476, 730, 467), (137, 467, 735, 431), (138, 477, 710, 425), (138, 425, 713, 475), (138, 475, 734, 465), (138, 465, 731, 477), (139, 476, 709, 423), (139, 423, 710, 477), (139, 477, 731, 463), (139, 463, 730, 476), (140, 483, 715, 479), (140, 479, 738, 482), (140, 482, 741, 481), (140, 481, 739, 483), (141, 484, 737, 478), (141, 478, 715, 483), (141, 483, 739, 480), (141, 480, 740, 484), (142, 488, 698, 400), (142, 400, 699, 485), (142, 485, 740, 480), (142, 480, 739, 488), (143, 403, 696, 398), (143, 398, 695, 489), (143, 489, 715, 478), (143, 478, 737, 403), (144, 486, 700, 401), (144, 401, 698, 488), (144, 488, 739, 481), (144, 481, 741, 486), (145, 489, 695, 399), (145, 399, 697, 487), (145, 487, 738, 479), (145, 479, 715, 489), (146, 491, 673, 344), (146, 344, 672, 373), (146, 373, 749, 498), (146, 498, 743, 491), (147, 493, 659, 346), (147, 346, 675, 371), (147, 371, 747, 499), (147, 499, 745, 493), (148, 373, 672, 348), (148, 348, 669, 352), (148, 352, 744, 500), (148, 500, 749, 373), (149, 494, 670, 343), (149, 343, 671, 372), (149, 372, 748, 501), (149, 501, 746, 494), (150, 352, 669, 342), (150, 342, 659, 493), (150, 493, 745, 502), (150, 502, 744, 352), (151, 350, 674, 349), (151, 349, 673, 491), (151, 491, 743, 503), (151, 503, 742, 350), (152, 371, 675, 347), (152, 347, 670, 494), (152, 494, 746, 504), (152, 504, 747, 371), (153, 372, 671, 345), (153, 345, 674, 350), (153, 350, 742, 505), (153, 505, 748, 372), (154, 394, 653, 340), (154, 340, 662, 393), (154, 393, 750, 512), (154, 512, 751, 394), (155, 393, 662, 331), (155, 331, 667, 509), (155, 509, 753, 513), (155, 513, 750, 393), (156, 396, 660, 318), (156, 318, 644, 510), (156, 510, 754, 514), (156, 514, 752, 396), (157, 510, 644, 314), (157, 314, 658, 511), (157, 511, 755, 515), (157, 515, 754, 510), (158, 509, 667, 330), (158, 330, 660, 396), (158, 396, 752, 516), (158, 516, 753, 509), (159, 511, 658, 315), (159, 315, 653, 394), (159, 394, 751, 517), (159, 517, 755, 511), (160, 522, 672, 344), (160, 344, 673, 385), (160, 385, 761, 524), (160, 524, 760, 522), (161, 385, 673, 357), (161, 357, 665, 383), (161, 383, 759, 525), (161, 525, 761, 385), (162, 518, 669, 348), (162, 348, 672, 522), (162, 522, 760, 526), (162, 526, 756, 518), (163, 383, 665, 328), (163, 328, 664, 382), (163, 382, 758, 527), (163, 527, 759, 383), (164, 381, 661, 354), (164, 354, 669, 518), (164, 518, 756, 528), (164, 528, 757, 381), (165, 382, 664, 332), (165, 332, 661, 381), (165, 381, 757, 529), (165, 529, 758, 382), (166, 530, 743, 498), (166, 498, 749, 497), (166, 497, 769, 538), (166, 538, 762, 530), (167, 531, 745, 499), (167, 499, 747, 495), (167, 495, 767, 539), (167, 539, 763, 531), (168, 492, 788, 593), (168, 593, 790, 554), (168, 554, 773, 547), (168, 547, 772, 492), (169, 532, 746, 501), (169, 501, 748, 496), (169, 496, 768, 541), (169, 541, 764, 532), (170, 583, 789, 592), (170, 592, 788, 492), (170, 492, 772, 551), (170, 551, 770, 583), (171, 490, 742, 503), (171, 503, 743, 530), (171, 530, 762, 543), (171, 543, 765, 490), (172, 495, 747, 504), (172, 504, 746, 532), (172, 532, 764, 544), (172, 544, 767, 495), (173, 496, 748, 505), (173, 505, 742, 490), (173, 490, 765, 545), (173, 545, 768, 496), (174, 567, 771, 549), (174, 549, 774, 566), (174, 566, 780, 561), (174, 561, 777, 567), (175, 565, 770, 551), (175, 551, 772, 546), (175, 546, 778, 563), (175, 563, 776, 565), (176, 586, 792, 591), (176, 591, 791, 555), (176, 555, 774, 549), (176, 549, 771, 586), (177, 554, 790, 590), (177, 590, 792, 586), (177, 586, 771, 548), (177, 548, 773, 554), (178, 587, 793, 589), (178, 589, 789, 583), (178, 583, 770, 552), (178, 552, 775, 587), (179, 555, 791, 588), (179, 588, 793, 587), (179, 587, 775, 550), (179, 550, 774, 555), (180, 579, 779, 560), (180, 560, 777, 578), (180, 578, 783, 572), (180, 572, 785, 579), (181, 577, 780, 562), (181, 562, 781, 558), (181, 558, 787, 574), (181, 574, 786, 577), (182, 546, 772, 547), (182, 547, 773, 568), (182, 568, 779, 559), (182, 559, 778, 546), (183, 569, 775, 552), (183, 552, 770, 565), (183, 565, 776, 564), (183, 564, 781, 569), (184, 566, 774, 550), (184, 550, 775, 569), (184, 569, 781, 562), (184, 562, 780, 566), (185, 568, 773, 548), (185, 548, 771, 567), (185, 567, 777, 560), (185, 560, 779, 568), (186, 571, 785, 572), (186, 572, 783, 570), (186, 570, 782, 575), (186, 575, 784, 571), (187, 570, 783, 573), (187, 573, 786, 574), (187, 574, 787, 576), (187, 576, 782, 570), (188, 581, 776, 563), (188, 563, 778, 580), (188, 580, 784, 575), (188, 575, 782, 581), (189, 578, 777, 561), (189, 561, 780, 577), (189, 577, 786, 573), (189, 573, 783, 578), (190, 580, 778, 559), (190, 559, 779, 579), (190, 579, 785, 571), (190, 571, 784, 580), (191, 558, 781, 564), (191, 564, 776, 581), (191, 581, 782, 576), (191, 576, 787, 558), (192, 585, 745, 531), (192, 531, 763, 557), (192, 557, 793, 588), (192, 588, 791, 585), (193, 557, 763, 542), (193, 542, 766, 553), (193, 553, 789, 589), (193, 589, 793, 557), (194, 584, 749, 500), (194, 500, 744, 556), (194, 556, 792, 590), (194, 590, 790, 584), (195, 556, 744, 502), (195, 502, 745, 585), (195, 585, 791, 591), (195, 591, 792, 556), (196, 553, 766, 540), (196, 540, 769, 582), (196, 582, 788, 592), (196, 592, 789, 553), (197, 582, 769, 497), (197, 497, 749, 584), (197, 584, 790, 593), (197, 593, 788, 582)])
me_cube.materials.append(mat_material)
me_cube.use_remesh_preserve_volume = False
me_cube.use_remesh_preserve_attributes = False
me_cube.use_mirror_vertex_groups = False
me_cube.update()

# ---- objects
ob_cube = bpy.data.objects.new('Cube', me_cube)

# ---- transforms, parenting, visibility, modifiers, constraints
ob_cube.location = (0.0, 0.0, 0.0)
ob_cube.lock_rotations_4d = False
ob_cube.empty_display_type = 'ARROWS'
ob_cube.lineart.crease_threshold = 0.0

# ---- collection membership
col_collection_1.objects.link(ob_cube)

# ---- scene / render settings (as saved in the file)
scene.frame_start = 1; scene.frame_end = 250; scene.frame_set(1)
scene.render.engine = 'BLENDER_EEVEE_NEXT'
scene.render.resolution_percentage = 50
scene.render.dither_intensity = 0.0
scene.cycles.use_denoising = False
scene.cycles.samples = 128
scene.cycles.sampling_pattern = 'TABULATED_SOBOL'
scene.cycles.light_sampling_threshold = 0.0
scene.cycles.use_adaptive_sampling = False
scene.cycles.use_light_tree = False
scene.cycles.blur_glossy = 0.0
scene.cycles.sample_clamp_indirect = 0.0
scene.view_settings.view_transform = 'Standard'
bpy.context.view_layer.update()

# ---- added for rendering (the .blend has no active camera and no usable light): camera, sun
cam_auto = bpy.data.cameras.new('AutoCamera')
cam_auto.lens = 50.0
cam_auto.sensor_width = 36.0
cam_auto.clip_end = 2092.35
ob_auto_camera = bpy.data.objects.new('AutoCamera', cam_auto)
scene.collection.objects.link(ob_auto_camera)
ob_auto_camera.location = (126.516, -140.108, 146.176)
ob_auto_camera.rotation_euler = (1.09748, -7.21219e-08, 0.694738)
scene.camera = ob_auto_camera
light_auto_sun = bpy.data.lights.new('AutoSun', 'SUN')
light_auto_sun.energy = 3.0
light_auto_sun.angle = 0.0523599
ob_auto_sun = bpy.data.objects.new('AutoSun', light_auto_sun)
scene.collection.objects.link(ob_auto_sun)
ob_auto_sun.rotation_euler = (0.872665, 0.174533, 0.523599)
bpy.context.view_layer.update()
